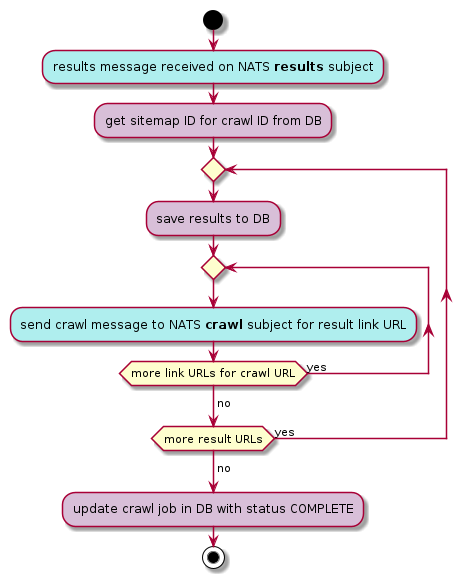

The diagram above was rendered by PlantUML. Its source (embedded in the PNG):
@startuml
start
#paleturquoise:results message received on NATS **results** subject;
#thistle:get sitemap ID for crawl ID from DB;
repeat
  #thistle:save results to DB;
  repeat
    #paleturquoise:send crawl message to NATS **crawl** subject for result link URL;
  repeat while (more link URLs for crawl URL) is (yes)
  -> no;
repeat while (more result URLs) is (yes)
-> no;
#thistle:update crawl job in DB with status COMPLETE;
stop
@enduml